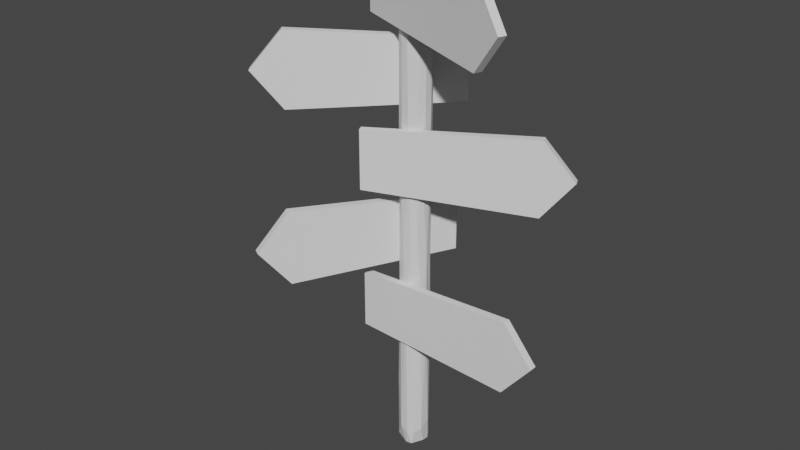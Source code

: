 # Source: Panneau.blend  (saved by Blender 2.80.50; exported with 4.5.12 LTS)
import bpy
from mathutils import Matrix  # noqa: F401  (used for matrix-valued properties, if any)

bpy.ops.wm.read_factory_settings(use_empty=True)
scene = bpy.context.scene
scene.name = 'Scene'

# ---- collections
col_collection = bpy.data.collections.new('Collection'); scene.collection.children.link(col_collection)

# ---- materials (node trees are filled in below, after node groups)
mat_material = bpy.data.materials.new('Material')
mat_material.alpha_threshold = 0.0
mat_material.use_transparent_shadow = False
mat_material.roughness = 0.5
mat_material.line_color = (0.0, 0.0, 0.0, 1.0)

# ---- material node trees
mat_material.use_nodes = True; mat_material.node_tree.nodes.clear()
_N = mat_material.node_tree.nodes; _L = mat_material.node_tree.links
n0 = _N.new('ShaderNodeOutputMaterial'); n0.name = 'Material Output'; n0.location = (300, 300)
n1 = _N.new('ShaderNodeBsdfPrincipled'); n1.name = 'Principled BSDF'; n1.location = (10, 300)
n1.distribution = 'GGX'
n1.subsurface_method = 'BURLEY'
n1.inputs[3].default_value = 1.45
_L.new(n1.outputs[0], n0.inputs[0])
n0.is_active_output = True

# ---- world
world_world = bpy.data.worlds.new('World'); scene.world = world_world
world_world.use_nodes = True; world_world.node_tree.nodes.clear()
_N = world_world.node_tree.nodes; _L = world_world.node_tree.links
n0 = _N.new('ShaderNodeOutputWorld'); n0.name = 'World Output'; n0.location = (300, 300)
n1 = _N.new('ShaderNodeBackground'); n1.name = 'Background'; n1.location = (10, 300)
n1.inputs[0].default_value = (0.05088, 0.05088, 0.05088, 1.0)
_L.new(n1.outputs[0], n0.inputs[0])
n0.is_active_output = True
world_world.color = (0.05088, 0.05088, 0.05088)
world_world.use_sun_shadow = False
world_world.sun_shadow_jitter_overblur = 0.0

# ---- meshes
me_cube = bpy.data.meshes.new('Cube')
me_cube.from_pydata([(0.6739, 0.7388, 6.435), (0.2522, 0.9677, 3.15), (0.01485, 0.9999, 0.008736), (-0.4705, 0.8824, 33.41), (0.5128, 0.8585, 0.008736), (0.03373, 0.9994, 33.41), (0.8734, 0.4871, 0.008736), (0.5289, 0.8487, 33.41), (0.9999, -0.01485, 0.008736), (0.8824, 0.4705, 33.41), (0.8585, -0.5128, 0.008736), (0.9994, -0.03373, 33.41), (0.4871, -0.8734, 0.008736), (0.8487, -0.5289, 33.41), (-0.01485, -0.9999, 0.008736), (0.4705, -0.8824, 33.41), (-0.5128, -0.8585, 0.008736), (-0.03373, -0.9994, 33.41), (-0.8734, -0.4871, 0.008736), (-0.5289, -0.8487, 33.41), (-0.9999, 0.01485, 0.008736), (-0.8824, -0.4705, 33.41), (-0.8585, 0.5128, 0.008736), (-0.9994, 0.03373, 33.41), (-0.4871, 0.8734, 0.008736), (-0.8487, 0.5289, 33.41), (0.9863, 0.165, 9.826), (0.8155, -0.5788, 13.29), (0.1164, -0.9932, 16.78), (-0.6522, -0.758, 20.27), (-0.9944, -0.1061, 23.71), (-0.8723, 0.489, 27.07), (-0.5996, 0.8003, 30.32), (-0.1191, 0.9929, 30.32), (-0.511, 0.8596, 27.07), (-0.9142, 0.4053, 23.71), (-0.9439, -0.3304, 20.27), (-0.3958, -0.9183, 16.78), (0.4168, -0.909, 13.29), (0.9366, -0.3503, 9.826), (0.953, 0.3028, 6.435), (0.7022, 0.7119, 3.15), (0.3933, 0.9194, 30.32), (-0.0127, 0.9999, 27.07), (-0.5891, 0.8081, 23.71), (-0.9826, 0.1858, 20.27), (-0.8019, -0.5974, 16.78), (-0.09353, -0.9956, 13.29), (0.636, -0.7717, 9.826), (0.9768, -0.2143, 6.435), (0.9641, 0.2654, 3.15), (0.8003, 0.5996, 30.32), (0.489, 0.8723, 27.07), (-0.1061, 0.9944, 23.71), (-0.758, 0.6522, 20.27), (-0.9932, -0.1164, 16.78), (-0.5788, -0.8155, 13.29), (0.165, -0.9863, 9.826), (0.7388, -0.6739, 6.435), (0.9677, -0.2522, 3.15), (0.9929, 0.1191, 30.32), (0.8596, 0.511, 27.07), (0.4053, 0.9142, 23.71), (-0.3304, 0.9439, 20.27), (-0.9183, 0.3958, 16.78), (-0.909, -0.4168, 13.29), (-0.3503, -0.9366, 9.826), (0.3028, -0.953, 6.435), (0.7119, -0.7022, 3.15), (0.9194, -0.3933, 30.32), (0.9999, 0.0127, 27.07), (0.8081, 0.5891, 23.71), (0.1858, 0.9826, 20.27), (-0.5974, 0.8019, 16.78), (-0.9956, 0.09353, 13.29), (-0.7717, -0.636, 9.826), (-0.2143, -0.9768, 6.435), (0.2654, -0.9641, 3.15), (0.5996, -0.8003, 30.32), (0.8723, -0.489, 27.07), (0.9944, 0.1061, 23.71), (0.6522, 0.758, 20.27), (-0.1164, 0.9932, 16.78), (-0.8155, 0.5788, 13.29), (-0.9863, -0.165, 9.826), (-0.6739, -0.7388, 6.435), (-0.2522, -0.9677, 3.15), (0.1191, -0.9929, 30.32), (0.511, -0.8596, 27.07), (0.9142, -0.4053, 23.71), (0.9439, 0.3304, 20.27), (0.3958, 0.9183, 16.78), (-0.4168, 0.909, 13.29), (-0.9366, 0.3503, 9.826), (-0.953, -0.3028, 6.435), (-0.7022, -0.7119, 3.15), (-0.3933, -0.9194, 30.32), (0.0127, -0.9999, 27.07), (0.5891, -0.8081, 23.71), (0.9826, -0.1858, 20.27), (0.8019, 0.5974, 16.78), (0.09353, 0.9956, 13.29), (-0.636, 0.7717, 9.826), (-0.9768, 0.2143, 6.435), (-0.9641, -0.2654, 3.15), (-0.8003, -0.5996, 30.32), (-0.489, -0.8723, 27.07), (0.1061, -0.9944, 23.71), (0.758, -0.6522, 20.27), (0.9932, 0.1164, 16.78), (0.5788, 0.8155, 13.29), (-0.165, 0.9863, 9.826), (-0.7388, 0.6739, 6.435), (-0.9677, 0.2522, 3.15), (-0.9929, -0.1191, 30.32), (-0.8596, -0.511, 27.07), (-0.4053, -0.9142, 23.71), (0.3304, -0.9439, 20.27), (0.9183, -0.3958, 16.78), (0.909, 0.4168, 13.29), (0.3503, 0.9366, 9.826), (-0.3028, 0.953, 6.435), (-0.7119, 0.7022, 3.15), (-0.9194, 0.3933, 30.32), (-0.9999, -0.0127, 27.07), (-0.8081, -0.5891, 23.71), (-0.1858, -0.9826, 20.27), (0.5974, -0.8019, 16.78), (0.9956, -0.09353, 13.29), (0.7717, 0.636, 9.826), (0.2143, 0.9768, 6.435), (-0.2654, 0.9641, 3.15)], [], [(111, 110, 119, 120), (122, 121, 130, 131), (32, 3, 5, 33), (110, 109, 118, 119), (22, 122, 131, 24), (33, 5, 7, 42), (113, 112, 121, 122), (124, 123, 32, 31), (42, 7, 9, 51), (20, 113, 122, 22), (125, 124, 31, 30), (51, 9, 11, 60), (115, 114, 123, 124), (126, 125, 30, 29), (60, 11, 13, 69), (116, 115, 124, 125), (127, 126, 29, 28), (69, 13, 15, 78), (117, 116, 125, 126), (128, 127, 28, 27), (78, 15, 17, 87), (118, 117, 126, 127), (129, 128, 27, 26), (87, 17, 19, 96), (119, 118, 127, 128), (130, 129, 26, 0), (96, 19, 21, 105), (120, 119, 128, 129), (131, 130, 0, 1), (105, 21, 23, 114), (5, 3, 25, 23, 21, 19, 17, 15, 13, 11, 9, 7), (24, 131, 1, 2), (114, 23, 25, 123), (112, 111, 120, 121), (121, 120, 129, 130), (123, 25, 3, 32), (2, 4, 6, 8, 10, 12, 14, 16, 18, 20, 22, 24), (109, 108, 117, 118), (108, 107, 116, 117), (107, 106, 115, 116), (106, 105, 114, 115), (18, 104, 113, 20), (104, 103, 112, 113), (103, 102, 111, 112), (102, 101, 110, 111), (101, 100, 109, 110), (100, 99, 108, 109), (99, 98, 107, 108), (98, 97, 106, 107), (97, 96, 105, 106), (16, 95, 104, 18), (95, 94, 103, 104), (94, 93, 102, 103), (93, 92, 101, 102), (92, 91, 100, 101), (91, 90, 99, 100), (90, 89, 98, 99), (89, 88, 97, 98), (88, 87, 96, 97), (14, 86, 95, 16), (86, 85, 94, 95), (85, 84, 93, 94), (84, 83, 92, 93), (83, 82, 91, 92), (82, 81, 90, 91), (81, 80, 89, 90), (80, 79, 88, 89), (79, 78, 87, 88), (12, 77, 86, 14), (77, 76, 85, 86), (76, 75, 84, 85), (75, 74, 83, 84), (74, 73, 82, 83), (73, 72, 81, 82), (72, 71, 80, 81), (71, 70, 79, 80), (70, 69, 78, 79), (10, 68, 77, 12), (68, 67, 76, 77), (67, 66, 75, 76), (66, 65, 74, 75), (65, 64, 73, 74), (64, 63, 72, 73), (63, 62, 71, 72), (62, 61, 70, 71), (61, 60, 69, 70), (8, 59, 68, 10), (59, 58, 67, 68), (58, 57, 66, 67), (57, 56, 65, 66), (56, 55, 64, 65), (55, 54, 63, 64), (54, 53, 62, 63), (53, 52, 61, 62), (52, 51, 60, 61), (6, 50, 59, 8), (50, 49, 58, 59), (49, 48, 57, 58), (48, 47, 56, 57), (47, 46, 55, 56), (46, 45, 54, 55), (45, 44, 53, 54), (44, 43, 52, 53), (43, 42, 51, 52), (4, 41, 50, 6), (41, 40, 49, 50), (40, 39, 48, 49), (39, 38, 47, 48), (38, 37, 46, 47), (37, 36, 45, 46), (36, 35, 44, 45), (35, 34, 43, 44), (34, 33, 42, 43), (2, 1, 41, 4), (1, 0, 40, 41), (0, 26, 39, 40), (26, 27, 38, 39), (27, 28, 37, 38), (28, 29, 36, 37), (29, 30, 35, 36), (30, 31, 34, 35), (31, 32, 33, 34)])
_uv = me_cube.uv_layers.new(name='UVMap')
_uv.uv.foreach_set('vector', [0.25, 0.65, 0.25, 0.7, 0.1667, 0.7, 0.1667, 0.65, 0.1667, 0.55, 0.1667, 0.6, 0.08333, 0.6, 0.08333, 0.55, 1.0, 0.95, 1.0, 1.0, 0.9167, 1.0, 0.9167, 0.95, 0.25, 0.7, 0.25, 0.75, 0.1667, 0.75, 0.1667, 0.7, 0.1667, 0.5, 0.1667, 0.55, 0.08333, 0.55, 0.08333, 0.5, 0.9167, 0.95, 0.9167, 1.0, 0.8333, 1.0, 0.8333, 0.95, 0.25, 0.55, 0.25, 0.6, 0.1667, 0.6, 0.1667, 0.55, 0.08333, 0.9, 0.08333, 0.95, 7.451e-08, 0.95, 7.451e-08, 0.9, 0.8333, 0.95, 0.8333, 1.0, 0.75, 1.0, 0.75, 0.95, 0.25, 0.5, 0.25, 0.55, 0.1667, 0.55, 0.1667, 0.5, 0.08333, 0.85, 0.08333, 0.9, 7.451e-08, 0.9, 7.451e-08, 0.85, 0.75, 0.95, 0.75, 1.0, 0.6667, 1.0, 0.6667, 0.95, 0.1667, 0.9, 0.1667, 0.95, 0.08333, 0.95, 0.08333, 0.9, 0.08333, 0.8, 0.08333, 0.85, 7.451e-08, 0.85, 7.451e-08, 0.8, 0.6667, 0.95, 0.6667, 1.0, 0.5833, 1.0, 0.5833, 0.95, 0.1667, 0.85, 0.1667, 0.9, 0.08333, 0.9, 0.08333, 0.85, 0.08333, 0.75, 0.08333, 0.8, 7.451e-08, 0.8, 7.451e-08, 0.75, 0.5833, 0.95, 0.5833, 1.0, 0.5, 1.0, 0.5, 0.95, 0.1667, 0.8, 0.1667, 0.85, 0.08333, 0.85, 0.08333, 0.8, 0.08333, 0.7, 0.08333, 0.75, 7.451e-08, 0.75, 7.451e-08, 0.7, 0.5, 0.95, 0.5, 1.0, 0.4167, 1.0, 0.4167, 0.95, 0.1667, 0.75, 0.1667, 0.8, 0.08333, 0.8, 0.08333, 0.75, 0.08333, 0.65, 0.08333, 0.7, 7.451e-08, 0.7, 7.451e-08, 0.65, 0.4167, 0.95, 0.4167, 1.0, 0.3333, 1.0, 0.3333, 0.95, 0.1667, 0.7, 0.1667, 0.75, 0.08333, 0.75, 0.08333, 0.7, 0.08333, 0.6, 0.08333, 0.65, 7.451e-08, 0.65, 7.451e-08, 0.6, 0.3333, 0.95, 0.3333, 1.0, 0.25, 1.0, 0.25, 0.95, 0.1667, 0.65, 0.1667, 0.7, 0.08333, 0.7, 0.08333, 0.65, 0.08333, 0.55, 0.08333, 0.6, 7.451e-08, 0.6, 7.451e-08, 0.55, 0.25, 0.95, 0.25, 1.0, 0.1667, 1.0, 0.1667, 0.95, 0.37, 0.4578, 0.25, 0.49, 0.13, 0.4578, 0.04215, 0.37, 0.01, 0.25, 0.04215, 0.13, 0.13, 0.04215, 0.25, 0.01, 0.37, 0.04215, 0.4578, 0.13, 0.49, 0.25, 0.4578, 0.37, 0.08333, 0.5, 0.08333, 0.55, 7.451e-08, 0.55, 7.451e-08, 0.5, 0.1667, 0.95, 0.1667, 1.0, 0.08333, 1.0, 0.08333, 0.95, 0.25, 0.6, 0.25, 0.65, 0.1667, 0.65, 0.1667, 0.6, 0.1667, 0.6, 0.1667, 0.65, 0.08333, 0.65, 0.08333, 0.6, 0.08333, 0.95, 0.08333, 1.0, 7.451e-08, 1.0, 7.451e-08, 0.95, 0.75, 0.49, 0.87, 0.4578, 0.9578, 0.37, 0.99, 0.25, 0.9578, 0.13, 0.87, 0.04215, 0.75, 0.01, 0.63, 0.04215, 0.5422, 0.13, 0.51, 0.25, 0.5422, 0.37, 0.63, 0.4578, 0.25, 0.75, 0.25, 0.8, 0.1667, 0.8, 0.1667, 0.75, 0.25, 0.8, 0.25, 0.85, 0.1667, 0.85, 0.1667, 0.8, 0.25, 0.85, 0.25, 0.9, 0.1667, 0.9, 0.1667, 0.85, 0.25, 0.9, 0.25, 0.95, 0.1667, 0.95, 0.1667, 0.9, 0.3333, 0.5, 0.3333, 0.55, 0.25, 0.55, 0.25, 0.5, 0.3333, 0.55, 0.3333, 0.6, 0.25, 0.6, 0.25, 0.55, 0.3333, 0.6, 0.3333, 0.65, 0.25, 0.65, 0.25, 0.6, 0.3333, 0.65, 0.3333, 0.7, 0.25, 0.7, 0.25, 0.65, 0.3333, 0.7, 0.3333, 0.75, 0.25, 0.75, 0.25, 0.7, 0.3333, 0.75, 0.3333, 0.8, 0.25, 0.8, 0.25, 0.75, 0.3333, 0.8, 0.3333, 0.85, 0.25, 0.85, 0.25, 0.8, 0.3333, 0.85, 0.3333, 0.9, 0.25, 0.9, 0.25, 0.85, 0.3333, 0.9, 0.3333, 0.95, 0.25, 0.95, 0.25, 0.9, 0.4167, 0.5, 0.4167, 0.55, 0.3333, 0.55, 0.3333, 0.5, 0.4167, 0.55, 0.4167, 0.6, 0.3333, 0.6, 0.3333, 0.55, 0.4167, 0.6, 0.4167, 0.65, 0.3333, 0.65, 0.3333, 0.6, 0.4167, 0.65, 0.4167, 0.7, 0.3333, 0.7, 0.3333, 0.65, 0.4167, 0.7, 0.4167, 0.75, 0.3333, 0.75, 0.3333, 0.7, 0.4167, 0.75, 0.4167, 0.8, 0.3333, 0.8, 0.3333, 0.75, 0.4167, 0.8, 0.4167, 0.85, 0.3333, 0.85, 0.3333, 0.8, 0.4167, 0.85, 0.4167, 0.9, 0.3333, 0.9, 0.3333, 0.85, 0.4167, 0.9, 0.4167, 0.95, 0.3333, 0.95, 0.3333, 0.9, 0.5, 0.5, 0.5, 0.55, 0.4167, 0.55, 0.4167, 0.5, 0.5, 0.55, 0.5, 0.6, 0.4167, 0.6, 0.4167, 0.55, 0.5, 0.6, 0.5, 0.65, 0.4167, 0.65, 0.4167, 0.6, 0.5, 0.65, 0.5, 0.7, 0.4167, 0.7, 0.4167, 0.65, 0.5, 0.7, 0.5, 0.75, 0.4167, 0.75, 0.4167, 0.7, 0.5, 0.75, 0.5, 0.8, 0.4167, 0.8, 0.4167, 0.75, 0.5, 0.8, 0.5, 0.85, 0.4167, 0.85, 0.4167, 0.8, 0.5, 0.85, 0.5, 0.9, 0.4167, 0.9, 0.4167, 0.85, 0.5, 0.9, 0.5, 0.95, 0.4167, 0.95, 0.4167, 0.9, 0.5833, 0.5, 0.5833, 0.55, 0.5, 0.55, 0.5, 0.5, 0.5833, 0.55, 0.5833, 0.6, 0.5, 0.6, 0.5, 0.55, 0.5833, 0.6, 0.5833, 0.65, 0.5, 0.65, 0.5, 0.6, 0.5833, 0.65, 0.5833, 0.7, 0.5, 0.7, 0.5, 0.65, 0.5833, 0.7, 0.5833, 0.75, 0.5, 0.75, 0.5, 0.7, 0.5833, 0.75, 0.5833, 0.8, 0.5, 0.8, 0.5, 0.75, 0.5833, 0.8, 0.5833, 0.85, 0.5, 0.85, 0.5, 0.8, 0.5833, 0.85, 0.5833, 0.9, 0.5, 0.9, 0.5, 0.85, 0.5833, 0.9, 0.5833, 0.95, 0.5, 0.95, 0.5, 0.9, 0.6667, 0.5, 0.6667, 0.55, 0.5833, 0.55, 0.5833, 0.5, 0.6667, 0.55, 0.6667, 0.6, 0.5833, 0.6, 0.5833, 0.55, 0.6667, 0.6, 0.6667, 0.65, 0.5833, 0.65, 0.5833, 0.6, 0.6667, 0.65, 0.6667, 0.7, 0.5833, 0.7, 0.5833, 0.65, 0.6667, 0.7, 0.6667, 0.75, 0.5833, 0.75, 0.5833, 0.7, 0.6667, 0.75, 0.6667, 0.8, 0.5833, 0.8, 0.5833, 0.75, 0.6667, 0.8, 0.6667, 0.85, 0.5833, 0.85, 0.5833, 0.8, 0.6667, 0.85, 0.6667, 0.9, 0.5833, 0.9, 0.5833, 0.85, 0.6667, 0.9, 0.6667, 0.95, 0.5833, 0.95, 0.5833, 0.9, 0.75, 0.5, 0.75, 0.55, 0.6667, 0.55, 0.6667, 0.5, 0.75, 0.55, 0.75, 0.6, 0.6667, 0.6, 0.6667, 0.55, 0.75, 0.6, 0.75, 0.65, 0.6667, 0.65, 0.6667, 0.6, 0.75, 0.65, 0.75, 0.7, 0.6667, 0.7, 0.6667, 0.65, 0.75, 0.7, 0.75, 0.75, 0.6667, 0.75, 0.6667, 0.7, 0.75, 0.75, 0.75, 0.8, 0.6667, 0.8, 0.6667, 0.75, 0.75, 0.8, 0.75, 0.85, 0.6667, 0.85, 0.6667, 0.8, 0.75, 0.85, 0.75, 0.9, 0.6667, 0.9, 0.6667, 0.85, 0.75, 0.9, 0.75, 0.95, 0.6667, 0.95, 0.6667, 0.9, 0.8333, 0.5, 0.8333, 0.55, 0.75, 0.55, 0.75, 0.5, 0.8333, 0.55, 0.8333, 0.6, 0.75, 0.6, 0.75, 0.55, 0.8333, 0.6, 0.8333, 0.65, 0.75, 0.65, 0.75, 0.6, 0.8333, 0.65, 0.8333, 0.7, 0.75, 0.7, 0.75, 0.65, 0.8333, 0.7, 0.8333, 0.75, 0.75, 0.75, 0.75, 0.7, 0.8333, 0.75, 0.8333, 0.8, 0.75, 0.8, 0.75, 0.75, 0.8333, 0.8, 0.8333, 0.85, 0.75, 0.85, 0.75, 0.8, 0.8333, 0.85, 0.8333, 0.9, 0.75, 0.9, 0.75, 0.85, 0.8333, 0.9, 0.8333, 0.95, 0.75, 0.95, 0.75, 0.9, 0.9167, 0.5, 0.9167, 0.55, 0.8333, 0.55, 0.8333, 0.5, 0.9167, 0.55, 0.9167, 0.6, 0.8333, 0.6, 0.8333, 0.55, 0.9167, 0.6, 0.9167, 0.65, 0.8333, 0.65, 0.8333, 0.6, 0.9167, 0.65, 0.9167, 0.7, 0.8333, 0.7, 0.8333, 0.65, 0.9167, 0.7, 0.9167, 0.75, 0.8333, 0.75, 0.8333, 0.7, 0.9167, 0.75, 0.9167, 0.8, 0.8333, 0.8, 0.8333, 0.75, 0.9167, 0.8, 0.9167, 0.85, 0.8333, 0.85, 0.8333, 0.8, 0.9167, 0.85, 0.9167, 0.9, 0.8333, 0.9, 0.8333, 0.85, 0.9167, 0.9, 0.9167, 0.95, 0.8333, 0.95, 0.8333, 0.9, 1.0, 0.5, 1.0, 0.55, 0.9167, 0.55, 0.9167, 0.5, 1.0, 0.55, 1.0, 0.6, 0.9167, 0.6, 0.9167, 0.55, 1.0, 0.6, 1.0, 0.65, 0.9167, 0.65, 0.9167, 0.6, 1.0, 0.65, 1.0, 0.7, 0.9167, 0.7, 0.9167, 0.65, 1.0, 0.7, 1.0, 0.75, 0.9167, 0.75, 0.9167, 0.7, 1.0, 0.75, 1.0, 0.8, 0.9167, 0.8, 0.9167, 0.75, 1.0, 0.8, 1.0, 0.85, 0.9167, 0.85, 0.9167, 0.8, 1.0, 0.85, 1.0, 0.9, 0.9167, 0.9, 0.9167, 0.85, 1.0, 0.9, 1.0, 0.95, 0.9167, 0.95, 0.9167, 0.9])
me_cube.materials.append(mat_material)
me_cube.use_remesh_preserve_volume = False
me_cube.use_remesh_preserve_attributes = False
me_cube.use_mirror_vertex_groups = False
me_cube.update()
me_cube_001 = bpy.data.meshes.new('Cube.001')
me_cube_001.from_pydata([(-3.0, -1.202, -1.889), (-3.0, -1.202, 1.889), (-3.0, -0.798, -1.889), (-3.0, -0.798, 1.889), (7.47, -1.252, -2.36), (7.47, -1.252, 2.36), (7.47, -0.7477, -2.36), (7.47, -0.7477, 2.36), (9.404, -1.252, 0.0), (9.404, -0.7477, 0.0)], [], [(0, 1, 3, 2), (2, 3, 7, 6), (4, 6, 9, 8), (4, 5, 1, 0), (2, 6, 4, 0), (7, 3, 1, 5), (7, 5, 8, 9), (6, 7, 9), (5, 4, 8)])
_uv = me_cube_001.uv_layers.new(name='UVMap')
_uv.uv.foreach_set('vector', [0.375, 0.0, 0.625, 0.0, 0.625, 0.25, 0.375, 0.25, 0.375, 0.25, 0.625, 0.25, 0.625, 0.5, 0.375, 0.5, 0.375, 0.75, 0.375, 0.5, 0.375, 0.5, 0.375, 0.75, 0.375, 0.75, 0.625, 0.75, 0.625, 1.0, 0.375, 1.0, 0.125, 0.5, 0.375, 0.5, 0.375, 0.75, 0.125, 0.75, 0.625, 0.5, 0.875, 0.5, 0.875, 0.75, 0.625, 0.75, 0.625, 0.5, 0.625, 0.75, 0.625, 0.75, 0.625, 0.5, 0.375, 0.5, 0.625, 0.5, 0.375, 0.5, 0.625, 0.75, 0.375, 0.75, 0.625, 0.75])
me_cube_001.use_remesh_preserve_volume = False
me_cube_001.use_remesh_preserve_attributes = False
me_cube_001.use_mirror_vertex_groups = False
me_cube_001.update()
me_cube_002 = bpy.data.meshes.new('Cube.002')
me_cube_002.from_pydata([(-3.0, -1.202, -1.889), (-3.0, -1.202, 1.889), (-3.0, -0.798, -1.889), (-3.0, -0.798, 1.889), (7.47, -1.252, -2.36), (7.47, -1.252, 2.36), (7.47, -0.7477, -2.36), (7.47, -0.7477, 2.36), (9.404, -1.252, 0.0), (9.404, -0.7477, 0.0)], [], [(0, 1, 3, 2), (2, 3, 7, 6), (4, 6, 9, 8), (4, 5, 1, 0), (2, 6, 4, 0), (7, 3, 1, 5), (7, 5, 8, 9), (6, 7, 9), (5, 4, 8)])
_uv = me_cube_002.uv_layers.new(name='UVMap')
_uv.uv.foreach_set('vector', [0.375, 0.0, 0.625, 0.0, 0.625, 0.25, 0.375, 0.25, 0.375, 0.25, 0.625, 0.25, 0.625, 0.5, 0.375, 0.5, 0.375, 0.75, 0.375, 0.5, 0.375, 0.5, 0.375, 0.75, 0.375, 0.75, 0.625, 0.75, 0.625, 1.0, 0.375, 1.0, 0.125, 0.5, 0.375, 0.5, 0.375, 0.75, 0.125, 0.75, 0.625, 0.5, 0.875, 0.5, 0.875, 0.75, 0.625, 0.75, 0.625, 0.5, 0.625, 0.75, 0.625, 0.75, 0.625, 0.5, 0.375, 0.5, 0.625, 0.5, 0.375, 0.5, 0.625, 0.75, 0.375, 0.75, 0.625, 0.75])
me_cube_002.use_remesh_preserve_volume = False
me_cube_002.use_remesh_preserve_attributes = False
me_cube_002.use_mirror_vertex_groups = False
me_cube_002.update()
me_cube_003 = bpy.data.meshes.new('Cube.003')
me_cube_003.from_pydata([(-3.0, -1.202, -1.889), (-3.0, -1.202, 1.889), (-3.0, -0.798, -1.889), (-3.0, -0.798, 1.889), (7.47, -1.252, -2.36), (7.47, -1.252, 2.36), (7.47, -0.7477, -2.36), (7.47, -0.7477, 2.36), (9.404, -1.252, 0.0), (9.404, -0.7477, 0.0)], [], [(0, 1, 3, 2), (2, 3, 7, 6), (4, 6, 9, 8), (4, 5, 1, 0), (2, 6, 4, 0), (7, 3, 1, 5), (7, 5, 8, 9), (6, 7, 9), (5, 4, 8)])
_uv = me_cube_003.uv_layers.new(name='UVMap')
_uv.uv.foreach_set('vector', [0.375, 0.0, 0.625, 0.0, 0.625, 0.25, 0.375, 0.25, 0.375, 0.25, 0.625, 0.25, 0.625, 0.5, 0.375, 0.5, 0.375, 0.75, 0.375, 0.5, 0.375, 0.5, 0.375, 0.75, 0.375, 0.75, 0.625, 0.75, 0.625, 1.0, 0.375, 1.0, 0.125, 0.5, 0.375, 0.5, 0.375, 0.75, 0.125, 0.75, 0.625, 0.5, 0.875, 0.5, 0.875, 0.75, 0.625, 0.75, 0.625, 0.5, 0.625, 0.75, 0.625, 0.75, 0.625, 0.5, 0.375, 0.5, 0.625, 0.5, 0.375, 0.5, 0.625, 0.75, 0.375, 0.75, 0.625, 0.75])
me_cube_003.use_remesh_preserve_volume = False
me_cube_003.use_remesh_preserve_attributes = False
me_cube_003.use_mirror_vertex_groups = False
me_cube_003.update()
me_cube_004 = bpy.data.meshes.new('Cube.004')
me_cube_004.from_pydata([(-3.0, -1.202, -1.889), (-3.0, -1.202, 1.889), (-3.0, -0.798, -1.889), (-3.0, -0.798, 1.889), (7.47, -1.252, -2.36), (7.47, -1.252, 2.36), (7.47, -0.7477, -2.36), (7.47, -0.7477, 2.36), (9.404, -1.252, 0.0), (9.404, -0.7477, 0.0)], [], [(0, 1, 3, 2), (2, 3, 7, 6), (4, 6, 9, 8), (4, 5, 1, 0), (2, 6, 4, 0), (7, 3, 1, 5), (7, 5, 8, 9), (6, 7, 9), (5, 4, 8)])
_uv = me_cube_004.uv_layers.new(name='UVMap')
_uv.uv.foreach_set('vector', [0.375, 0.0, 0.625, 0.0, 0.625, 0.25, 0.375, 0.25, 0.375, 0.25, 0.625, 0.25, 0.625, 0.5, 0.375, 0.5, 0.375, 0.75, 0.375, 0.5, 0.375, 0.5, 0.375, 0.75, 0.375, 0.75, 0.625, 0.75, 0.625, 1.0, 0.375, 1.0, 0.125, 0.5, 0.375, 0.5, 0.375, 0.75, 0.125, 0.75, 0.625, 0.5, 0.875, 0.5, 0.875, 0.75, 0.625, 0.75, 0.625, 0.5, 0.625, 0.75, 0.625, 0.75, 0.625, 0.5, 0.375, 0.5, 0.625, 0.5, 0.375, 0.5, 0.625, 0.75, 0.375, 0.75, 0.625, 0.75])
me_cube_004.use_remesh_preserve_volume = False
me_cube_004.use_remesh_preserve_attributes = False
me_cube_004.use_mirror_vertex_groups = False
me_cube_004.update()
me_cube_005 = bpy.data.meshes.new('Cube.005')
me_cube_005.from_pydata([(-3.0, -1.202, -1.889), (-3.0, -1.202, 1.889), (-3.0, -0.798, -1.889), (-3.0, -0.798, 1.889), (7.47, -1.252, -2.36), (7.47, -1.252, 2.36), (7.47, -0.7477, -2.36), (7.47, -0.7477, 2.36), (9.404, -1.252, 0.0), (9.404, -0.7477, 0.0)], [], [(0, 1, 3, 2), (2, 3, 7, 6), (4, 6, 9, 8), (4, 5, 1, 0), (2, 6, 4, 0), (7, 3, 1, 5), (7, 5, 8, 9), (6, 7, 9), (5, 4, 8)])
_uv = me_cube_005.uv_layers.new(name='UVMap')
_uv.uv.foreach_set('vector', [0.375, 0.0, 0.625, 0.0, 0.625, 0.25, 0.375, 0.25, 0.375, 0.25, 0.625, 0.25, 0.625, 0.5, 0.375, 0.5, 0.375, 0.75, 0.375, 0.5, 0.375, 0.5, 0.375, 0.75, 0.375, 0.75, 0.625, 0.75, 0.625, 1.0, 0.375, 1.0, 0.125, 0.5, 0.375, 0.5, 0.375, 0.75, 0.125, 0.75, 0.625, 0.5, 0.875, 0.5, 0.875, 0.75, 0.625, 0.75, 0.625, 0.5, 0.625, 0.75, 0.625, 0.75, 0.625, 0.5, 0.375, 0.5, 0.625, 0.5, 0.375, 0.5, 0.625, 0.75, 0.375, 0.75, 0.625, 0.75])
me_cube_005.use_remesh_preserve_volume = False
me_cube_005.use_remesh_preserve_attributes = False
me_cube_005.use_mirror_vertex_groups = False
me_cube_005.update()

# ---- objects
ob_cube = bpy.data.objects.new('Cube', me_cube)
ob_cube_001 = bpy.data.objects.new('Cube.001', me_cube_001)
ob_cube_002 = bpy.data.objects.new('Cube.002', me_cube_002)
ob_cube_003 = bpy.data.objects.new('Cube.003', me_cube_003)
ob_cube_004 = bpy.data.objects.new('Cube.004', me_cube_004)
ob_cube_005 = bpy.data.objects.new('Cube.005', me_cube_005)

# ---- transforms, parenting, visibility, modifiers, constraints
ob_cube.location = (0.0, 0.0, 0.0)
ob_cube.lock_rotations_4d = False
ob_cube.empty_display_type = 'ARROWS'
ob_cube.lineart.crease_threshold = 0.0
_m = ob_cube.modifiers.new('Triangulate', 'TRIANGULATE')
_m = ob_cube.modifiers.new('Subdivision', 'SUBSURF')
_m.uv_smooth = 'PRESERVE_CORNERS'
_m.show_only_control_edges = False
_m = ob_cube.modifiers.new('Decimate', 'DECIMATE')
_m.ratio = 0.02985
ob_cube_001.location = (0.0, 0.0, 10.0)
ob_cube_001.lineart.crease_threshold = 0.0
ob_cube_002.location = (0.0, 0.0, 15.0)
ob_cube_002.rotation_euler = (0.0, 0.0, -2.102)
ob_cube_002.lineart.crease_threshold = 0.0
ob_cube_003.location = (0.0, 0.0, 20.0)
ob_cube_003.rotation_euler = (0.0, -0.0, 0.4323)
ob_cube_003.lineart.crease_threshold = 0.0
ob_cube_004.location = (0.0, 0.0, 25.0)
ob_cube_004.rotation_euler = (0.0, -0.0, -2.444)
ob_cube_004.lineart.crease_threshold = 0.0
ob_cube_005.location = (0.0, 0.0, 29.91)
ob_cube_005.rotation_euler = (0.0, -0.0, -0.3468)
ob_cube_005.lineart.crease_threshold = 0.0

# ---- collection membership
col_collection.objects.link(ob_cube)
col_collection.objects.link(ob_cube_001)
col_collection.objects.link(ob_cube_002)
col_collection.objects.link(ob_cube_003)
col_collection.objects.link(ob_cube_004)
col_collection.objects.link(ob_cube_005)

# ---- scene / render settings (as saved in the file)
scene.frame_start = 1; scene.frame_end = 250; scene.frame_set(1)
scene.render.engine = 'BLENDER_EEVEE_NEXT'
scene.cycles.use_denoising = False
scene.cycles.samples = 128
scene.cycles.sampling_pattern = 'TABULATED_SOBOL'
scene.cycles.use_adaptive_sampling = False
scene.cycles.use_light_tree = False
scene.view_settings.view_transform = 'Filmic'
bpy.context.view_layer.update()

# ---- added for rendering (the .blend has no active camera and no usable light): camera, sun
cam_auto = bpy.data.cameras.new('AutoCamera')
cam_auto.lens = 50.0
cam_auto.sensor_width = 36.0
cam_auto.clip_end = 1000.0
ob_auto_camera = bpy.data.objects.new('AutoCamera', cam_auto)
scene.collection.objects.link(ob_auto_camera)
ob_auto_camera.location = (36.9173, -45.6993, 45.7003)
ob_auto_camera.rotation_euler = (1.09748, -7.21219e-08, 0.694738)
scene.camera = ob_auto_camera
light_auto_sun = bpy.data.lights.new('AutoSun', 'SUN')
light_auto_sun.energy = 3.0
light_auto_sun.angle = 0.0523599
ob_auto_sun = bpy.data.objects.new('AutoSun', light_auto_sun)
scene.collection.objects.link(ob_auto_sun)
ob_auto_sun.rotation_euler = (0.872665, 0.174533, 0.523599)
bpy.context.view_layer.update()
